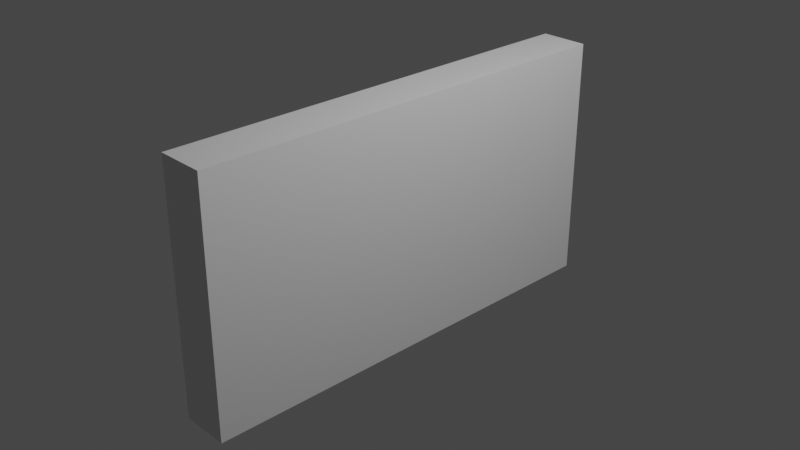 # Source: TVDisplay.blend  (saved by Blender 3.4.6; exported with 4.5.12 LTS)
import bpy
from mathutils import Matrix  # noqa: F401  (used for matrix-valued properties, if any)

bpy.ops.wm.read_factory_settings(use_empty=True)
scene = bpy.context.scene
scene.name = 'Scene'

# ---- collections
col_collection = bpy.data.collections.new('Collection'); scene.collection.children.link(col_collection)

# ---- materials (node trees are filled in below, after node groups)
mat_material = bpy.data.materials.new('Material')
mat_material.alpha_threshold = 0.0
mat_material.use_transparent_shadow = False
mat_material.roughness = 0.5
mat_material.line_color = (0.0, 0.0, 0.0, 1.0)

# ---- material node trees
mat_material.use_nodes = True; mat_material.node_tree.nodes.clear()
_N = mat_material.node_tree.nodes; _L = mat_material.node_tree.links
n0 = _N.new('ShaderNodeOutputMaterial'); n0.name = 'Material Output'; n0.location = (300, 300)
n1 = _N.new('ShaderNodeBsdfPrincipled'); n1.name = 'Principled BSDF'; n1.location = (10, 300)
n1.distribution = 'GGX'
n1.subsurface_method = 'RANDOM_WALK_SKIN'
n1.inputs[3].default_value = 1.45
n1.inputs[27].default_value = (0.0, 0.0, 0.0, 1.0)
n1.inputs[28].default_value = 1.0
_L.new(n1.outputs[0], n0.inputs[0])
n0.is_active_output = True

# ---- world
world_world = bpy.data.worlds.new('World'); scene.world = world_world
world_world.use_nodes = True; world_world.node_tree.nodes.clear()
_N = world_world.node_tree.nodes; _L = world_world.node_tree.links
n0 = _N.new('ShaderNodeOutputWorld'); n0.name = 'World Output'; n0.location = (300, 300)
n1 = _N.new('ShaderNodeBackground'); n1.name = 'Background'; n1.location = (10, 300)
n1.inputs[0].default_value = (0.05088, 0.05088, 0.05088, 1.0)
_L.new(n1.outputs[0], n0.inputs[0])
n0.is_active_output = True
world_world.color = (0.05088, 0.05088, 0.05088)
world_world.use_sun_shadow = False
world_world.sun_shadow_jitter_overblur = 0.0

# ---- cameras
cam_camera = bpy.data.cameras.new('Camera')
cam_camera.clip_end = 100.0
cam_camera.ortho_scale = 7.314

# ---- lights
light_light = bpy.data.lights.new('Light', 'POINT')
light_light.transmission_factor = 0.0
light_light.energy = 1000.0
light_light.shadow_soft_size = 0.1
light_light.shadow_maximum_resolution = 0.006
light_light.use_absolute_resolution = True

# ---- meshes
me_cube = bpy.data.meshes.new('Cube')
me_cube.from_pydata([(0.2645, 2.483, 1.361), (0.2645, 2.483, -1.361), (0.2645, -2.483, 1.361), (0.2645, -2.483, -1.361), (-0.2645, 2.483, 1.361), (-0.2645, 2.483, -1.361), (-0.2645, -2.483, 1.361), (-0.2645, -2.483, -1.361), (-0.2645, -2.337, -1.361), (0.2645, -2.337, 1.361), (-0.2645, -2.337, 1.361), (0.2645, -2.337, -1.361), (-0.2645, 2.337, 1.361), (0.2645, 2.337, -1.361), (-0.2645, 2.337, -1.361), (0.2645, 2.337, 1.361), (-0.2645, -2.483, 1.215), (0.2645, 2.483, 1.215), (0.2645, -2.483, 1.215), (-0.2645, 2.483, 1.215), (-0.2645, -2.337, 1.215), (0.2645, -2.337, 1.215), (0.2645, 2.337, 1.215), (-0.2645, 2.337, 1.215), (0.2645, 2.483, -1.215), (0.2645, -2.483, -1.215), (-0.2645, 2.483, -1.215), (-0.2645, -2.337, -1.215), (0.2645, -2.337, -1.215), (0.2645, 2.337, -1.215), (-0.2645, 2.337, -1.215), (-0.2645, -2.483, -1.215)], [], [(9, 10, 6, 2), (18, 2, 6, 16), (23, 12, 4, 19), (8, 11, 3, 7), (21, 9, 2, 18), (19, 4, 0, 17), (10, 12, 23, 20), (27, 30, 14, 8), (19, 17, 24, 26), (16, 6, 10, 20), (0, 4, 12, 15), (5, 1, 13, 14), (17, 0, 15, 22), (17, 22, 29, 24), (31, 16, 20, 27), (27, 20, 23, 30), (21, 18, 25, 28), (23, 19, 26, 30), (18, 16, 31, 25), (15, 9, 21, 22), (29, 22, 21, 28), (3, 25, 31, 7), (14, 30, 26, 5), (11, 28, 25, 3), (5, 26, 24, 1), (11, 8, 14, 13), (10, 9, 15, 12), (7, 31, 27, 8), (1, 24, 29, 13), (29, 28, 11, 13)])
_uv = me_cube.uv_layers.new(name='UVMap')
_uv.uv.foreach_set('vector', [0.625, 0.6875, 0.875, 0.6875, 0.875, 0.75, 0.625, 0.75, 0.5625, 0.75, 0.625, 0.75, 0.625, 1.0, 0.5625, 1.0, 0.5625, 0.1875, 0.625, 0.1875, 0.625, 0.25, 0.5625, 0.25, 0.125, 0.6875, 0.375, 0.6875, 0.375, 0.75, 0.125, 0.75, 0.5625, 0.6875, 0.625, 0.6875, 0.625, 0.75, 0.5625, 0.75, 0.5625, 0.25, 0.625, 0.25, 0.625, 0.5, 0.5625, 0.5, 0.625, 0.0625, 0.625, 0.1875, 0.5625, 0.1875, 0.5625, 0.0625, 0.4375, 0.0625, 0.4375, 0.1875, 0.375, 0.1875, 0.375, 0.0625, 0.5625, 0.25, 0.5625, 0.5, 0.4375, 0.5, 0.4375, 0.25, 0.5625, 0.0, 0.625, 0.0, 0.625, 0.0625, 0.5625, 0.0625, 0.625, 0.5, 0.875, 0.5, 0.875, 0.5625, 0.625, 0.5625, 0.125, 0.5, 0.375, 0.5, 0.375, 0.5625, 0.125, 0.5625, 0.5625, 0.5, 0.625, 0.5, 0.625, 0.5625, 0.5625, 0.5625, 0.5625, 0.5, 0.5625, 0.5625, 0.4375, 0.5625, 0.4375, 0.5, 0.4375, 0.0, 0.5625, 0.0, 0.5625, 0.0625, 0.4375, 0.0625, 0.4375, 0.0625, 0.5625, 0.0625, 0.5625, 0.1875, 0.4375, 0.1875, 0.5625, 0.6875, 0.5625, 0.75, 0.4375, 0.75, 0.4375, 0.6875, 0.5625, 0.1875, 0.5625, 0.25, 0.4375, 0.25, 0.4375, 0.1875, 0.5625, 0.75, 0.5625, 1.0, 0.4375, 1.0, 0.4375, 0.75, 0.625, 0.5625, 0.625, 0.6875, 0.5625, 0.6875, 0.5625, 0.5625, 0.4375, 0.5625, 0.5625, 0.5625, 0.5625, 0.6875, 0.4375, 0.6875, 0.375, 0.75, 0.4375, 0.75, 0.4375, 1.0, 0.375, 1.0, 0.375, 0.1875, 0.4375, 0.1875, 0.4375, 0.25, 0.375, 0.25, 0.375, 0.6875, 0.4375, 0.6875, 0.4375, 0.75, 0.375, 0.75, 0.375, 0.25, 0.4375, 0.25, 0.4375, 0.5, 0.375, 0.5, 0.375, 0.6875, 0.125, 0.6875, 0.125, 0.5625, 0.375, 0.5625, 0.875, 0.6875, 0.625, 0.6875, 0.625, 0.5625, 0.875, 0.5625, 0.375, 0.0, 0.4375, 0.0, 0.4375, 0.0625, 0.375, 0.0625, 0.375, 0.5, 0.4375, 0.5, 0.4375, 0.5625, 0.375, 0.5625, 0.4375, 0.5625, 0.4375, 0.6875, 0.375, 0.6875, 0.375, 0.5625])
me_cube.materials.append(mat_material)
me_cube.use_mirror_vertex_groups = False
me_cube.update()

# ---- objects
ob_cube = bpy.data.objects.new('Cube', me_cube)
ob_light = bpy.data.objects.new('Light', light_light)
ob_camera = bpy.data.objects.new('Camera', cam_camera)

# ---- transforms, parenting, visibility, modifiers, constraints
ob_cube.location = (0.0, 0.0, 0.0)
ob_cube.lock_rotations_4d = False
ob_cube.empty_display_type = 'ARROWS'
ob_cube.lineart.crease_threshold = 0.0
ob_light.location = (4.076, 1.005, 5.904)
ob_light.rotation_euler = (0.6503, 0.05522, 1.866)
ob_light.lock_rotations_4d = False
ob_light.empty_display_type = 'ARROWS'
ob_light.color = (0.0, 0.0, 0.0, 0.0)
ob_light.lineart.crease_threshold = 0.0
ob_camera.location = (7.359, -6.926, 4.958)
ob_camera.rotation_euler = (1.109, 0.0, 0.8149)
ob_camera.lock_rotations_4d = False
ob_camera.empty_display_type = 'ARROWS'
ob_camera.color = (0.0, 0.0, 0.0, 0.0)
ob_camera.display_type = 'WIRE'
ob_camera.lineart.crease_threshold = 0.0

# ---- collection membership
col_collection.objects.link(ob_cube)
col_collection.objects.link(ob_light)
col_collection.objects.link(ob_camera)

# ---- scene / render settings (as saved in the file)
scene.camera = ob_camera
scene.frame_start = 1; scene.frame_end = 250; scene.frame_set(1)
scene.render.engine = 'BLENDER_EEVEE_NEXT'
scene.cycles.sampling_pattern = 'TABULATED_SOBOL'
scene.cycles.use_light_tree = False
scene.view_settings.view_transform = 'Filmic'
bpy.context.view_layer.update()
